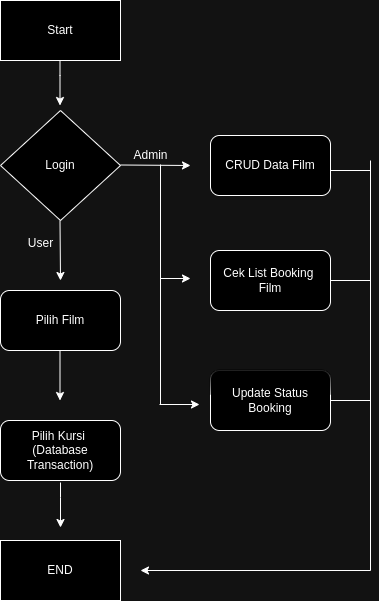

The diagram above was exported from draw.io. Its source (the exported page's mxGraphModel, read from the mxfile embedded in the PNG):
<mxGraphModel dx="880" dy="481" grid="1" gridSize="10" guides="1" tooltips="1" connect="1" arrows="1" fold="1" page="1" pageScale="1" pageWidth="850" pageHeight="1100" math="0" shadow="0">
  <root>
    <mxCell id="0" />
    <mxCell id="1" parent="0" />
    <mxCell id="kUrQbQh6Q9AwSEEteZmT-17" value="Start" style="rounded=0;whiteSpace=wrap;html=1;" parent="1" vertex="1">
      <mxGeometry x="340" y="90" width="120" height="60" as="geometry" />
    </mxCell>
    <mxCell id="kUrQbQh6Q9AwSEEteZmT-18" value="Login" style="rhombus;whiteSpace=wrap;html=1;" parent="1" vertex="1">
      <mxGeometry x="340" y="200" width="120" height="110" as="geometry" />
    </mxCell>
    <mxCell id="kUrQbQh6Q9AwSEEteZmT-19" value="" style="endArrow=classic;html=1;rounded=0;" parent="1" edge="1">
      <mxGeometry width="50" height="50" relative="1" as="geometry">
        <mxPoint x="399.5" y="310" as="sourcePoint" />
        <mxPoint x="400" y="370" as="targetPoint" />
      </mxGeometry>
    </mxCell>
    <mxCell id="kUrQbQh6Q9AwSEEteZmT-20" value="User" style="text;html=1;align=center;verticalAlign=middle;resizable=0;points=[];autosize=1;strokeColor=none;fillColor=none;" parent="1" vertex="1">
      <mxGeometry x="355" y="318" width="50" height="30" as="geometry" />
    </mxCell>
    <mxCell id="kUrQbQh6Q9AwSEEteZmT-22" value="" style="endArrow=classic;html=1;rounded=0;" parent="1" edge="1">
      <mxGeometry width="50" height="50" relative="1" as="geometry">
        <mxPoint x="460" y="254.5" as="sourcePoint" />
        <mxPoint x="530" y="255" as="targetPoint" />
      </mxGeometry>
    </mxCell>
    <mxCell id="kUrQbQh6Q9AwSEEteZmT-23" value="Admin" style="text;html=1;align=center;verticalAlign=middle;resizable=0;points=[];autosize=1;strokeColor=none;fillColor=none;" parent="1" vertex="1">
      <mxGeometry x="460" y="230" width="60" height="30" as="geometry" />
    </mxCell>
    <mxCell id="kUrQbQh6Q9AwSEEteZmT-24" value="Pilih Film" style="rounded=1;whiteSpace=wrap;html=1;" parent="1" vertex="1">
      <mxGeometry x="340" y="380" width="120" height="60" as="geometry" />
    </mxCell>
    <mxCell id="kUrQbQh6Q9AwSEEteZmT-25" value="Pilih Kursi&amp;nbsp;&lt;div&gt;(Database Transaction)&lt;/div&gt;" style="rounded=1;whiteSpace=wrap;html=1;" parent="1" vertex="1">
      <mxGeometry x="340" y="510" width="120" height="60" as="geometry" />
    </mxCell>
    <mxCell id="kUrQbQh6Q9AwSEEteZmT-26" value="" style="endArrow=classic;html=1;rounded=0;" parent="1" edge="1">
      <mxGeometry width="50" height="50" relative="1" as="geometry">
        <mxPoint x="399.5" y="440" as="sourcePoint" />
        <mxPoint x="399.5" y="490" as="targetPoint" />
      </mxGeometry>
    </mxCell>
    <mxCell id="kUrQbQh6Q9AwSEEteZmT-28" value="END" style="rounded=0;whiteSpace=wrap;html=1;" parent="1" vertex="1">
      <mxGeometry x="340" y="630" width="120" height="60" as="geometry" />
    </mxCell>
    <mxCell id="kUrQbQh6Q9AwSEEteZmT-29" value="CRUD Data Film" style="rounded=1;whiteSpace=wrap;html=1;" parent="1" vertex="1">
      <mxGeometry x="550" y="225" width="120" height="60" as="geometry" />
    </mxCell>
    <mxCell id="kUrQbQh6Q9AwSEEteZmT-30" value="Cek List Booking&amp;nbsp;&lt;div&gt;Film&lt;/div&gt;" style="rounded=1;whiteSpace=wrap;html=1;" parent="1" vertex="1">
      <mxGeometry x="550" y="340" width="120" height="60" as="geometry" />
    </mxCell>
    <mxCell id="kUrQbQh6Q9AwSEEteZmT-32" value="Update Status Booking" style="rounded=1;whiteSpace=wrap;html=1;glass=1;" parent="1" vertex="1">
      <mxGeometry x="550" y="460" width="120" height="60" as="geometry" />
    </mxCell>
    <mxCell id="kUrQbQh6Q9AwSEEteZmT-34" value="" style="endArrow=none;html=1;rounded=0;" parent="1" edge="1">
      <mxGeometry width="50" height="50" relative="1" as="geometry">
        <mxPoint x="500" y="494" as="sourcePoint" />
        <mxPoint x="500" y="254" as="targetPoint" />
      </mxGeometry>
    </mxCell>
    <mxCell id="kUrQbQh6Q9AwSEEteZmT-35" value="" style="endArrow=classic;html=1;rounded=0;" parent="1" edge="1">
      <mxGeometry width="50" height="50" relative="1" as="geometry">
        <mxPoint x="500" y="368" as="sourcePoint" />
        <mxPoint x="530" y="368" as="targetPoint" />
      </mxGeometry>
    </mxCell>
    <mxCell id="kUrQbQh6Q9AwSEEteZmT-36" value="" style="endArrow=classic;html=1;rounded=0;" parent="1" edge="1">
      <mxGeometry width="50" height="50" relative="1" as="geometry">
        <mxPoint x="499" y="494" as="sourcePoint" />
        <mxPoint x="539" y="494" as="targetPoint" />
      </mxGeometry>
    </mxCell>
    <mxCell id="kUrQbQh6Q9AwSEEteZmT-37" value="" style="endArrow=none;html=1;rounded=0;" parent="1" edge="1">
      <mxGeometry width="50" height="50" relative="1" as="geometry">
        <mxPoint x="710" y="660" as="sourcePoint" />
        <mxPoint x="710" y="250" as="targetPoint" />
      </mxGeometry>
    </mxCell>
    <mxCell id="kUrQbQh6Q9AwSEEteZmT-38" value="" style="endArrow=classic;html=1;rounded=0;" parent="1" edge="1">
      <mxGeometry width="50" height="50" relative="1" as="geometry">
        <mxPoint x="710" y="660" as="sourcePoint" />
        <mxPoint x="480" y="660" as="targetPoint" />
      </mxGeometry>
    </mxCell>
    <mxCell id="kUrQbQh6Q9AwSEEteZmT-39" value="" style="endArrow=none;html=1;rounded=0;" parent="1" edge="1">
      <mxGeometry width="50" height="50" relative="1" as="geometry">
        <mxPoint x="670" y="260" as="sourcePoint" />
        <mxPoint x="710" y="260" as="targetPoint" />
      </mxGeometry>
    </mxCell>
    <mxCell id="kUrQbQh6Q9AwSEEteZmT-40" value="" style="endArrow=none;html=1;rounded=0;" parent="1" edge="1">
      <mxGeometry width="50" height="50" relative="1" as="geometry">
        <mxPoint x="670" y="490" as="sourcePoint" />
        <mxPoint x="710" y="490" as="targetPoint" />
      </mxGeometry>
    </mxCell>
    <mxCell id="kUrQbQh6Q9AwSEEteZmT-42" value="" style="endArrow=none;html=1;rounded=0;" parent="1" edge="1">
      <mxGeometry width="50" height="50" relative="1" as="geometry">
        <mxPoint x="670" y="370" as="sourcePoint" />
        <mxPoint x="710" y="370" as="targetPoint" />
      </mxGeometry>
    </mxCell>
    <mxCell id="kUrQbQh6Q9AwSEEteZmT-43" value="" style="endArrow=classic;html=1;rounded=0;" parent="1" edge="1">
      <mxGeometry width="50" height="50" relative="1" as="geometry">
        <mxPoint x="400" y="572" as="sourcePoint" />
        <mxPoint x="400" y="617" as="targetPoint" />
        <Array as="points">
          <mxPoint x="400" y="587" />
        </Array>
      </mxGeometry>
    </mxCell>
    <mxCell id="kUrQbQh6Q9AwSEEteZmT-44" value="" style="endArrow=classic;html=1;rounded=0;" parent="1" edge="1">
      <mxGeometry width="50" height="50" relative="1" as="geometry">
        <mxPoint x="399.5" y="150" as="sourcePoint" />
        <mxPoint x="399.5" y="195" as="targetPoint" />
        <Array as="points">
          <mxPoint x="399.5" y="165" />
        </Array>
      </mxGeometry>
    </mxCell>
  </root>
</mxGraphModel>